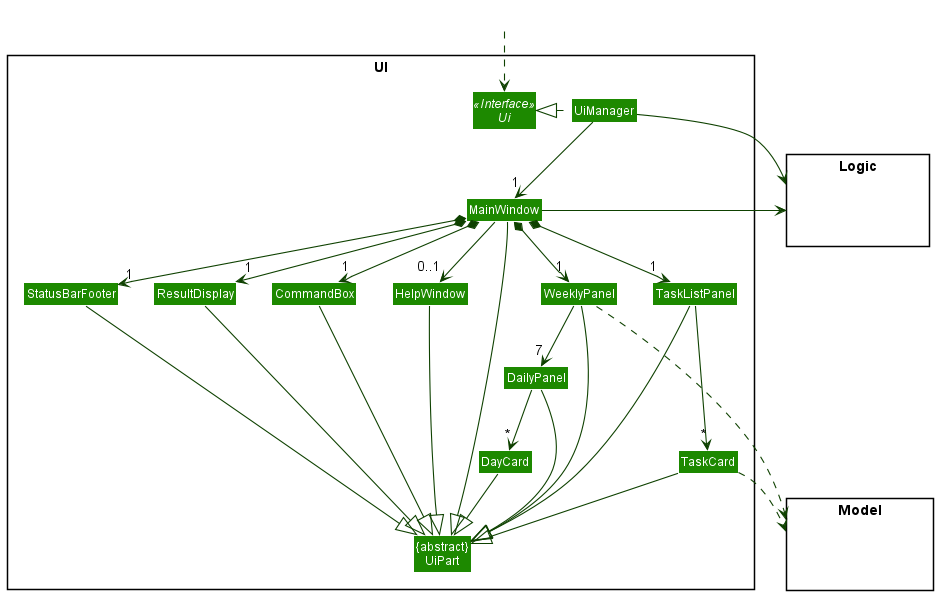

The diagram above was rendered by PlantUML. Its source (embedded in the PNG):
@startuml
!include style.puml
skinparam arrowThickness 1.1
skinparam arrowColor UI_COLOR_T4
skinparam classBackgroundColor UI_COLOR

package UI <<Rectangle>>{
Interface Ui <<Interface>>
Class "{abstract}\nUiPart" as UiPart
Class UiManager
Class MainWindow
Class HelpWindow
Class ResultDisplay
Class TaskListPanel
Class TaskCard
Class WeeklyPanel
Class DailyPanel
Class DayCard
Class StatusBarFooter
Class CommandBox
}

package Model <<Rectangle>> {
Class HiddenModel #FFFFFF
}

package Logic <<Rectangle>> {
Class HiddenLogic #FFFFFF
}

Class HiddenOutside #FFFFFF
HiddenOutside ..> Ui

UiManager .left.|> Ui
UiManager -down-> "1" MainWindow
MainWindow *-down->  "1" CommandBox
MainWindow *-down-> "1" ResultDisplay
MainWindow *-down-> "1" TaskListPanel
MainWindow *-down-> "1" WeeklyPanel
MainWindow *-down-> "1" StatusBarFooter
MainWindow --> "0..1" HelpWindow

TaskListPanel --down-> "*" TaskCard
WeeklyPanel -down-> "7" DailyPanel
DailyPanel -down-> "*" DayCard

MainWindow -left-|> UiPart

ResultDisplay --|> UiPart
CommandBox --|> UiPart
TaskListPanel --|> UiPart
TaskCard --|> UiPart
StatusBarFooter --|> UiPart
HelpWindow --|> UiPart
DayCard --|> UiPart
DailyPanel --|> UiPart
WeeklyPanel --|> UiPart

TaskCard ..> Model
WeeklyPanel .right.> Model

UiManager -right-> Logic
MainWindow -left-> Logic

TaskListPanel -[hidden]left- HelpWindow
HelpWindow -[hidden]left- CommandBox
CommandBox -[hidden]left- ResultDisplay
ResultDisplay -[hidden]left- StatusBarFooter

MainWindow -[hidden]-|> UiPart
@enduml